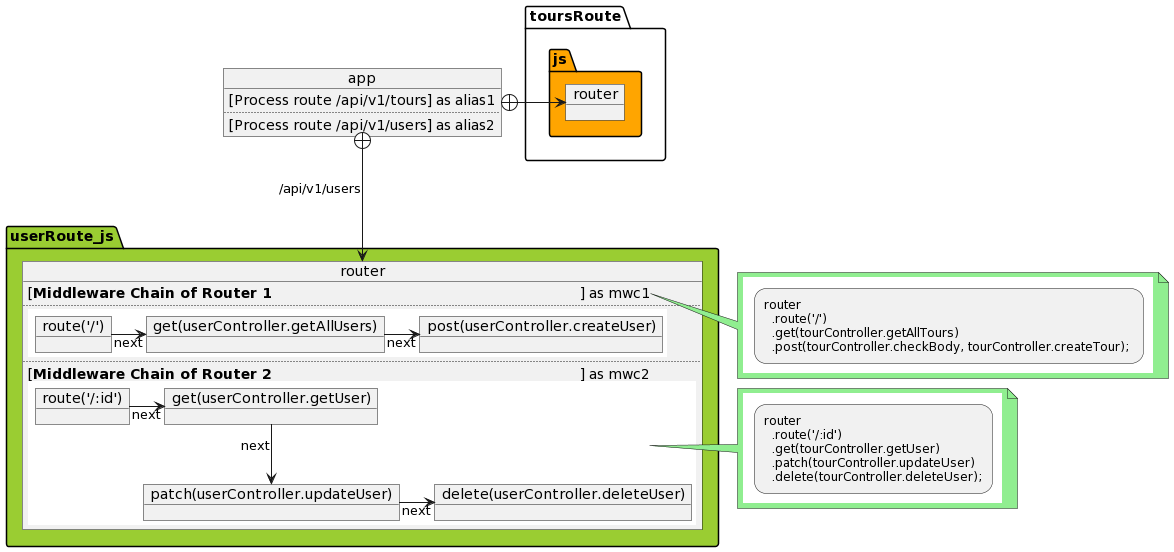

The diagram above was rendered by PlantUML. Its source (embedded in the PNG):
@startuml
'skinparam Linetype polyline
skinparam Linetype ortho

<style>
note {
    BackgroundColor #lightgreen
   
}
 activityDiagram {
     BackgroundColor #yellow
}
note {
    BackgroundColor #lightgreen
   
}
 activityDiagram {
     BackgroundColor #yellow
}
</style>

package toursRoute.js #orange{
   object "router" as r1{
   }
}

package userRoute_js #YellowGreen{
    object "router" as r2{
        [**Middleware Chain of Router 1**                                                                             ] as mwc1
..
        {{
            object "route('/')" as r111
            object "get(userController.getAllUsers)" as r112
            object "post(userController.createUser)" as r113
            r111 -> r112 : next
            r112 -> r113 : next
        }} 
..

        [**Middleware Chain of Router 2**                                                                             ] as mwc2
        {{
            object "route('/:id')" as r121
            object "get(userController.getUser)" as r122
            object "patch(userController.updateUser)" as r123
            object "delete(userController.deleteUser)" as r124

            r121 -> r122 : next
            r122 --> r123 : next
            r123 -> r124 : next
        }} 

    }
}


package app.js {
     object  app {
        [Process route /api/v1/tours] as alias1
        ..
        [Process route /api/v1/users] as alias2
        
    }
    
}



note right of r2::mwc1
{{
    :router\n  .route('/') \n  .get(tourController.getAllTours)\n  .post(tourController.checkBody, tourController.createTour); ;
}}
end note


note right of r2::mwc2
{{
    :router\n  .route('/:id')\n  .get(tourController.getUser)\n  .patch(tourController.updateUser)\n  .delete(tourController.deleteUser);;
}}
end note

 app::alias1 +--l-> r1 
 app::alias2 +---> r2 : /api/v1/users
@enduml